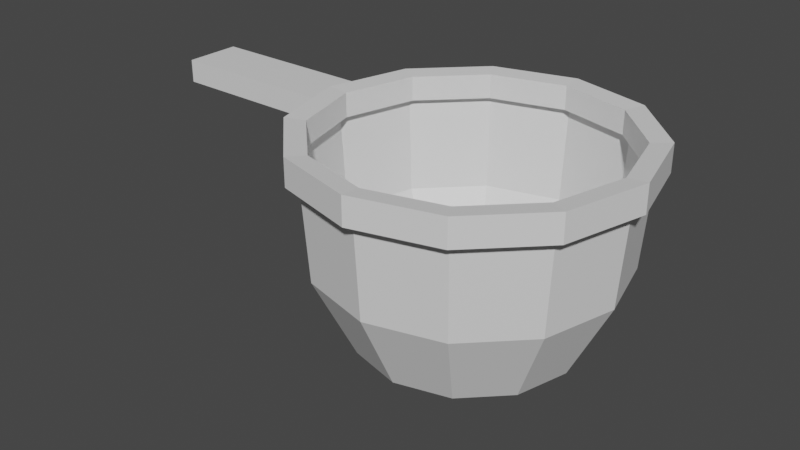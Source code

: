 # Source: catcher.blend  (saved by Blender 2.93.21; exported with 4.5.12 LTS)
import bpy
from mathutils import Matrix  # noqa: F401  (used for matrix-valued properties, if any)

bpy.ops.wm.read_factory_settings(use_empty=True)
scene = bpy.context.scene
scene.name = 'Scene'

# ---- collections
col_collection = bpy.data.collections.new('Collection'); scene.collection.children.link(col_collection)

# ---- materials (node trees are filled in below, after node groups)
mat_catcher = bpy.data.materials.new('catcher')
mat_catcher.use_transparent_shadow = False
mat_woodsz = bpy.data.materials.new('woodsz')
mat_woodsz.use_transparent_shadow = False

# ---- material node trees
mat_catcher.use_nodes = True; mat_catcher.node_tree.nodes.clear()
_N = mat_catcher.node_tree.nodes; _L = mat_catcher.node_tree.links
n0 = _N.new('ShaderNodeBsdfPrincipled'); n0.name = 'Principled BSDF'; n0.location = (10, 300)
n0.distribution = 'GGX'
n0.subsurface_method = 'BURLEY'
n0.inputs[3].default_value = 1.45
n0.inputs[27].default_value = (0.0, 0.0, 0.0, 1.0)
n0.inputs[28].default_value = 1.0
n1 = _N.new('ShaderNodeOutputMaterial'); n1.name = 'Material Output'; n1.location = (300, 300)
_L.new(n0.outputs[0], n1.inputs[0])
n1.is_active_output = True
mat_woodsz.use_nodes = True; mat_woodsz.node_tree.nodes.clear()
_N = mat_woodsz.node_tree.nodes; _L = mat_woodsz.node_tree.links
n0 = _N.new('ShaderNodeBsdfPrincipled'); n0.name = 'Principled BSDF'; n0.location = (10, 300)
n0.distribution = 'GGX'
n0.subsurface_method = 'BURLEY'
n0.inputs[3].default_value = 1.45
n0.inputs[27].default_value = (0.0, 0.0, 0.0, 1.0)
n0.inputs[28].default_value = 1.0
n1 = _N.new('ShaderNodeOutputMaterial'); n1.name = 'Material Output'; n1.location = (300, 300)
_L.new(n0.outputs[0], n1.inputs[0])
n1.is_active_output = True

# ---- world
world_world = bpy.data.worlds.new('World'); scene.world = world_world
world_world.use_nodes = True; world_world.node_tree.nodes.clear()
_N = world_world.node_tree.nodes; _L = world_world.node_tree.links
n0 = _N.new('ShaderNodeOutputWorld'); n0.name = 'World Output'; n0.location = (300, 300)
n1 = _N.new('ShaderNodeBackground'); n1.name = 'Background'; n1.location = (10, 300)
n1.inputs[0].default_value = (0.05088, 0.05088, 0.05088, 1.0)
_L.new(n1.outputs[0], n0.inputs[0])
n0.is_active_output = True
world_world.color = (0.05088, 0.05088, 0.05088)
world_world.use_sun_shadow = False
world_world.sun_shadow_jitter_overblur = 0.0

# ---- meshes
me_cylinder = bpy.data.meshes.new('Cylinder')
me_cylinder.from_pydata([(0.0, 1.0, -0.08253), (0.0, 1.0, 0.08253), (0.5, 0.866, -0.08253), (0.5, 0.866, 0.08253), (0.866, 0.5, -0.08253), (0.866, 0.5, 0.08253), (1.0, -4.371e-08, -0.08253), (1.0, -4.371e-08, 0.08253), (0.866, -0.5, -0.08253), (0.866, -0.5, 0.08253), (0.5, -0.866, -0.08253), (0.5, -0.866, 0.08253), (-8.742e-08, -1.0, -0.08253), (-8.742e-08, -1.0, 0.08253), (-0.5, -0.866, -0.08253), (-0.5, -0.866, 0.08253), (-0.866, -0.5, -0.08253), (-0.866, -0.5, 0.08253), (-1.0, 1.192e-08, -0.08253), (-1.0, 1.192e-08, 0.08253), (-0.866, 0.5, -0.08253), (-0.866, 0.5, 0.08253), (-0.5, 0.866, -0.08253), (-0.5, 0.866, 0.08253), (-1.791e-09, 0.8798, -0.07261), (0.4399, 0.7619, -0.07261), (0.4399, 0.7619, 0.07261), (-1.791e-09, 0.8798, 0.07261), (0.7619, 0.4399, -0.07261), (0.7619, 0.4399, 0.07261), (0.8798, -3.905e-08, -0.07261), (0.8798, -3.905e-08, 0.07261), (0.7619, -0.4399, -0.07261), (0.7619, -0.4399, 0.07261), (0.4399, -0.7619, -0.07261), (0.4399, -0.7619, 0.07261), (-7.871e-08, -0.8798, -0.07261), (-7.871e-08, -0.8798, 0.07261), (-0.4399, -0.7619, -0.07261), (-0.4399, -0.7619, 0.07261), (-0.7619, -0.4399, -0.07261), (-0.7619, -0.4399, 0.07261), (-0.8798, 9.894e-09, -0.07261), (-0.8798, 9.894e-09, 0.07261), (-0.7619, 0.4399, -0.07261), (-0.7619, 0.4399, 0.07261), (-0.4399, 0.7619, -0.07261), (-0.4399, 0.7619, 0.07261), (-1.98, -0.1683, -0.06832), (-1.98, -0.1683, 0.06832), (-1.98, 0.1683, -0.06832), (-1.98, 0.1683, 0.06832), (-0.9066, -0.1683, -0.06832), (-0.9066, -0.1683, 0.06832), (-0.9066, 0.1683, -0.06832), (-0.9066, 0.1683, 0.06832), (-8.613e-09, 0.6473, -1.127), (-0.3237, 0.5606, -1.127), (-9.784e-10, 0.9343, 0.007235), (-0.4438, 0.7687, -0.6423), (0.4672, 0.8092, 0.007235), (-0.7687, 0.4438, -0.6423), (0.8092, 0.4672, 0.007235), (-0.8876, 9.552e-09, -0.6423), (0.9343, -4.149e-08, 0.007235), (-0.7687, -0.4438, -0.6423), (0.8092, -0.4672, 0.007235), (-0.4438, -0.7687, -0.6423), (0.4672, -0.8092, 0.007235), (-7.932e-08, -0.8876, -0.6423), (-8.266e-08, -0.9343, 0.007235), (0.4438, -0.7687, -0.6423), (-0.4672, -0.8092, 0.007235), (0.7687, -0.4438, -0.6423), (-0.8092, -0.4672, 0.007235), (0.8876, -3.983e-08, -0.6423), (-0.9343, 1.049e-08, 0.007235), (0.7687, 0.4438, -0.6423), (-0.8092, 0.4672, 0.007235), (0.4438, 0.7687, -0.6423), (-0.4672, 0.8092, 0.007235), (-1.718e-09, 0.8876, -0.6423), (-0.5606, 0.3237, -1.127), (-0.6473, 5.28e-09, -1.127), (-0.5606, -0.3237, -1.127), (-0.3237, -0.5606, -1.127), (-6.521e-08, -0.6473, -1.127), (0.3237, -0.5606, -1.127), (0.5606, -0.3237, -1.127), (0.6473, -3.074e-08, -1.127), (0.5606, 0.3237, -1.127), (0.3237, 0.5606, -1.127), (-2.077e-08, 0.2584, -1.331), (0.1292, 0.2237, -1.331), (0.2237, 0.1292, -1.331), (0.2584, -1.504e-08, -1.331), (0.2237, -0.1292, -1.331), (0.1292, -0.2237, -1.331), (-4.335e-08, -0.2584, -1.331), (-0.1292, -0.2237, -1.331), (-0.2237, -0.1292, -1.331), (-0.2584, -6.623e-10, -1.331), (-0.2237, 0.1292, -1.331), (-0.1292, 0.2237, -1.331)], [], [(0, 1, 3, 2), (2, 3, 5, 4), (4, 5, 7, 6), (6, 7, 9, 8), (8, 9, 11, 10), (10, 11, 13, 12), (12, 13, 15, 14), (14, 15, 17, 16), (16, 17, 19, 18), (18, 19, 21, 20), (25, 28, 29, 26), (20, 21, 23, 22), (22, 23, 1, 0), (24, 25, 26, 27), (28, 30, 31, 29), (30, 32, 33, 31), (32, 34, 35, 33), (34, 36, 37, 35), (36, 38, 39, 37), (38, 40, 41, 39), (40, 42, 43, 41), (42, 44, 45, 43), (44, 46, 47, 45), (46, 24, 27, 47), (9, 33, 35, 11), (19, 43, 45, 21), (6, 30, 28, 4), (16, 40, 38, 14), (2, 25, 24, 0), (5, 29, 31, 7), (15, 39, 41, 17), (1, 27, 26, 3), (12, 36, 34, 10), (22, 46, 44, 20), (11, 35, 37, 13), (21, 45, 47, 23), (8, 32, 30, 6), (18, 42, 40, 16), (7, 31, 33, 9), (17, 41, 43, 19), (4, 28, 25, 2), (14, 38, 36, 12), (0, 24, 46, 22), (3, 26, 29, 5), (13, 37, 39, 15), (23, 47, 27, 1), (10, 34, 32, 8), (20, 44, 42, 18), (48, 49, 51, 50), (50, 51, 55, 54), (54, 55, 53, 52), (52, 53, 49, 48), (50, 54, 52, 48), (55, 51, 49, 53), (56, 91, 93, 92), (73, 71, 87, 88), (78, 80, 59, 61), (88, 87, 97, 96), (81, 79, 91, 56), (58, 60, 79, 81), (84, 83, 101, 100), (63, 61, 82, 83), (64, 66, 73, 75), (82, 57, 103, 102), (71, 69, 86, 87), (68, 70, 69, 71), (89, 88, 96, 95), (79, 77, 90, 91), (72, 74, 65, 67), (87, 86, 98, 97), (61, 59, 57, 82), (76, 78, 61, 63), (85, 84, 100, 99), (69, 67, 85, 86), (62, 64, 75, 77), (83, 82, 102, 101), (77, 75, 89, 90), (66, 68, 71, 73), (91, 90, 94, 93), (59, 81, 56, 57), (80, 58, 81, 59), (92, 93, 94, 95, 96, 97, 98, 99, 100, 101, 102, 103), (67, 65, 84, 85), (70, 72, 67, 69), (74, 76, 63, 65), (57, 56, 92, 103), (75, 73, 88, 89), (86, 85, 99, 98), (65, 63, 83, 84), (60, 62, 77, 79), (90, 89, 95, 94)])
me_cylinder.polygons.foreach_set('material_index', [1, 1, 1, 1, 1, 1, 1, 1, 1, 1, 1, 1, 1, 1, 1, 1, 1, 1, 1, 1, 1, 1, 1, 1, 1, 1, 1, 1, 1, 1, 1, 1, 1, 1, 1, 1, 1, 1, 1, 1, 1, 1, 1, 1, 1, 1, 1, 1, 1, 1, 1, 1, 1, 1, 0, 0, 0, 0, 0, 0, 0, 0, 0, 0, 0, 0, 0, 0, 0, 0, 0, 0, 0, 0, 0, 0, 0, 0, 0, 0, 0, 0, 0, 0, 0, 0, 0, 0, 0, 0, 0])
_uv = me_cylinder.uv_layers.new(name='UVMap')
_uv.uv.foreach_set('vector', [0.509, 0.9371, 0.509, 0.9371, 0.7354, 0.8764, 0.7354, 0.8764, 0.7354, 0.8764, 0.7354, 0.8764, 0.9011, 0.7107, 0.9011, 0.7107, 0.9011, 0.7107, 0.9011, 0.7107, 0.9617, 0.4844, 0.9617, 0.4844, 0.9617, 0.4844, 0.9617, 0.4844, 0.9011, 0.258, 0.9011, 0.258, 0.9011, 0.258, 0.9011, 0.258, 0.7354, 0.09234, 0.7354, 0.09234, 0.7354, 0.09234, 0.7354, 0.09234, 0.509, 0.0317, 0.509, 0.0317, 0.509, 0.0317, 0.509, 0.0317, 0.2827, 0.09234, 0.2827, 0.09234, 0.2827, 0.09234, 0.2827, 0.09234, 0.117, 0.258, 0.117, 0.258, 0.117, 0.258, 0.117, 0.258, 0.05636, 0.4844, 0.05636, 0.4844, 0.05636, 0.4844, 0.05636, 0.4844, 0.117, 0.7107, 0.117, 0.7107, 0.7082, 0.8293, 0.8539, 0.6835, 0.8539, 0.6835, 0.7082, 0.8293, 0.117, 0.7107, 0.117, 0.7107, 0.2827, 0.8764, 0.2827, 0.8764, 0.2827, 0.8764, 0.2827, 0.8764, 0.509, 0.9371, 0.509, 0.9371, 0.509, 0.8826, 0.7082, 0.8293, 0.7082, 0.8293, 0.509, 0.8826, 0.8539, 0.6835, 0.9073, 0.4844, 0.9073, 0.4844, 0.8539, 0.6835, 0.9073, 0.4844, 0.8539, 0.2852, 0.8539, 0.2852, 0.9073, 0.4844, 0.8539, 0.2852, 0.7082, 0.1395, 0.7082, 0.1395, 0.8539, 0.2852, 0.7082, 0.1395, 0.509, 0.08611, 0.509, 0.08611, 0.7082, 0.1395, 0.509, 0.08611, 0.3099, 0.1395, 0.3099, 0.1395, 0.509, 0.08611, 0.3099, 0.1395, 0.1641, 0.2852, 0.1641, 0.2852, 0.3099, 0.1395, 0.1641, 0.2852, 0.1108, 0.4844, 0.1108, 0.4844, 0.1641, 0.2852, 0.1108, 0.4844, 0.1641, 0.6835, 0.1641, 0.6835, 0.1108, 0.4844, 0.1641, 0.6835, 0.3099, 0.8293, 0.3099, 0.8293, 0.1641, 0.6835, 0.3099, 0.8293, 0.509, 0.8826, 0.509, 0.8826, 0.3099, 0.8293, 0.9011, 0.258, 0.8539, 0.2852, 0.7082, 0.1395, 0.7354, 0.09234, 0.05636, 0.4844, 0.1108, 0.4844, 0.1641, 0.6835, 0.117, 0.7107, 0.9617, 0.4844, 0.9073, 0.4844, 0.8539, 0.6835, 0.9011, 0.7107, 0.117, 0.258, 0.1641, 0.2852, 0.3099, 0.1395, 0.2827, 0.09234, 0.7354, 0.8764, 0.7082, 0.8293, 0.509, 0.8826, 0.509, 0.9371, 0.9011, 0.7107, 0.8539, 0.6835, 0.9073, 0.4844, 0.9617, 0.4844, 0.2827, 0.09234, 0.3099, 0.1395, 0.1641, 0.2852, 0.117, 0.258, 0.509, 0.9371, 0.509, 0.8826, 0.7082, 0.8293, 0.7354, 0.8764, 0.509, 0.0317, 0.509, 0.08611, 0.7082, 0.1395, 0.7354, 0.09234, 0.2827, 0.8764, 0.3099, 0.8293, 0.1641, 0.6835, 0.117, 0.7107, 0.7354, 0.09234, 0.7082, 0.1395, 0.509, 0.08611, 0.509, 0.0317, 0.117, 0.7107, 0.1641, 0.6835, 0.3099, 0.8293, 0.2827, 0.8764, 0.9011, 0.258, 0.8539, 0.2852, 0.9073, 0.4844, 0.9617, 0.4844, 0.05636, 0.4844, 0.1108, 0.4844, 0.1641, 0.2852, 0.117, 0.258, 0.9617, 0.4844, 0.9073, 0.4844, 0.8539, 0.2852, 0.9011, 0.258, 0.117, 0.258, 0.1641, 0.2852, 0.1108, 0.4844, 0.05636, 0.4844, 0.9011, 0.7107, 0.8539, 0.6835, 0.7082, 0.8293, 0.7354, 0.8764, 0.2827, 0.09234, 0.3099, 0.1395, 0.509, 0.08611, 0.509, 0.0317, 0.509, 0.9371, 0.509, 0.8826, 0.3099, 0.8293, 0.2827, 0.8764, 0.7354, 0.8764, 0.7082, 0.8293, 0.8539, 0.6835, 0.9011, 0.7107, 0.509, 0.0317, 0.509, 0.08611, 0.3099, 0.1395, 0.2827, 0.09234, 0.2827, 0.8764, 0.3099, 0.8293, 0.509, 0.8826, 0.509, 0.9371, 0.7354, 0.09234, 0.7082, 0.1395, 0.8539, 0.2852, 0.9011, 0.258, 0.117, 0.7107, 0.1641, 0.6835, 0.1108, 0.4844, 0.05636, 0.4844, -0.3872, 0.4082, -0.3872, 0.4082, -0.3872, 0.5606, -0.3872, 0.5606, -0.3872, 0.5606, -0.3872, 0.5606, 0.09866, 0.5606, 0.09866, 0.5606, 0.09866, 0.5606, 0.09866, 0.5606, 0.09866, 0.4082, 0.09866, 0.4082, 0.09866, 0.4082, 0.09866, 0.4082, -0.3872, 0.4082, -0.3872, 0.4082, -0.3872, 0.5606, 0.09866, 0.5606, 0.09866, 0.4082, -0.3872, 0.4082, 0.09866, 0.5606, -0.3872, 0.5606, -0.3872, 0.4082, 0.09866, 0.4082, 0.509, 0.7774, 0.6556, 0.7382, 0.5675, 0.5857, 0.509, 0.6013, 0.857, 0.2835, 0.7099, 0.1364, 0.6556, 0.2306, 0.7628, 0.3379, 0.08565, 0.7288, 0.2646, 0.9078, 0.3081, 0.8324, 0.1611, 0.6853, 0.7628, 0.3379, 0.6556, 0.2306, 0.5675, 0.3831, 0.6103, 0.4259, 0.509, 0.8862, 0.7099, 0.8324, 0.6556, 0.7382, 0.509, 0.7774, 0.509, 0.9733, 0.7535, 0.9078, 0.7099, 0.8324, 0.509, 0.8862, 0.2553, 0.3379, 0.216, 0.4844, 0.3921, 0.4844, 0.4078, 0.4259, 0.1072, 0.4844, 0.1611, 0.6853, 0.2553, 0.6309, 0.216, 0.4844, 0.9979, 0.4844, 0.9324, 0.2399, 0.857, 0.2835, 0.9108, 0.4844, 0.2553, 0.6309, 0.3625, 0.7382, 0.4506, 0.5857, 0.4078, 0.5429, 0.7099, 0.1364, 0.509, 0.08256, 0.509, 0.1913, 0.6556, 0.2306, 0.7535, 0.061, 0.509, -0.004501, 0.509, 0.08256, 0.7099, 0.1364, 0.8021, 0.4844, 0.7628, 0.3379, 0.6103, 0.4259, 0.626, 0.4844, 0.7099, 0.8324, 0.857, 0.6853, 0.7628, 0.6309, 0.6556, 0.7382, 0.2646, 0.061, 0.08565, 0.2399, 0.1611, 0.2835, 0.3081, 0.1364, 0.6556, 0.2306, 0.509, 0.1913, 0.509, 0.3674, 0.5675, 0.3831, 0.1611, 0.6853, 0.3081, 0.8324, 0.3625, 0.7382, 0.2553, 0.6309, 0.02016, 0.4844, 0.08565, 0.7288, 0.1611, 0.6853, 0.1072, 0.4844, 0.3625, 0.2306, 0.2553, 0.3379, 0.4078, 0.4259, 0.4506, 0.3831, 0.509, 0.08256, 0.3081, 0.1364, 0.3625, 0.2306, 0.509, 0.1913, 0.9324, 0.7288, 0.9979, 0.4844, 0.9108, 0.4844, 0.857, 0.6853, 0.216, 0.4844, 0.2553, 0.6309, 0.4078, 0.5429, 0.3921, 0.4844, 0.857, 0.6853, 0.9108, 0.4844, 0.8021, 0.4844, 0.7628, 0.6309, 0.9324, 0.2399, 0.7535, 0.061, 0.7099, 0.1364, 0.857, 0.2835, 0.6556, 0.7382, 0.7628, 0.6309, 0.6103, 0.5429, 0.5675, 0.5857, 0.3081, 0.8324, 0.509, 0.8862, 0.509, 0.7774, 0.3625, 0.7382, 0.2646, 0.9078, 0.509, 0.9733, 0.509, 0.8862, 0.3081, 0.8324, 0.509, 0.6013, 0.5675, 0.5857, 0.6103, 0.5429, 0.626, 0.4844, 0.6103, 0.4259, 0.5675, 0.3831, 0.509, 0.3674, 0.4506, 0.3831, 0.4078, 0.4259, 0.3921, 0.4844, 0.4078, 0.5429, 0.4506, 0.5857, 0.3081, 0.1364, 0.1611, 0.2835, 0.2553, 0.3379, 0.3625, 0.2306, 0.509, -0.004501, 0.2646, 0.061, 0.3081, 0.1364, 0.509, 0.08256, 0.08565, 0.2399, 0.02016, 0.4844, 0.1072, 0.4844, 0.1611, 0.2835, 0.3625, 0.7382, 0.509, 0.7774, 0.509, 0.6013, 0.4506, 0.5857, 0.9108, 0.4844, 0.857, 0.2835, 0.7628, 0.3379, 0.8021, 0.4844, 0.509, 0.1913, 0.3625, 0.2306, 0.4506, 0.3831, 0.509, 0.3674, 0.1611, 0.2835, 0.1072, 0.4844, 0.216, 0.4844, 0.2553, 0.3379, 0.7535, 0.9078, 0.9324, 0.7288, 0.857, 0.6853, 0.7099, 0.8324, 0.7628, 0.6309, 0.8021, 0.4844, 0.626, 0.4844, 0.6103, 0.5429])
me_cylinder.materials.append(mat_catcher)
me_cylinder.materials.append(mat_woodsz)
me_cylinder.use_remesh_fix_poles = True
me_cylinder.use_remesh_preserve_attributes = False
me_cylinder.update()

# ---- objects
ob_cylinder = bpy.data.objects.new('Cylinder', me_cylinder)

# ---- transforms, parenting, visibility, modifiers, constraints
ob_cylinder.location = (0.0, 0.0, 0.0)

# ---- collection membership
col_collection.objects.link(ob_cylinder)

# ---- scene / render settings (as saved in the file)
scene.frame_start = 1; scene.frame_end = 250; scene.frame_set(1)
scene.render.engine = 'BLENDER_EEVEE_NEXT'
scene.cycles.use_denoising = False
scene.cycles.samples = 128
scene.cycles.sampling_pattern = 'TABULATED_SOBOL'
scene.cycles.use_adaptive_sampling = False
scene.cycles.use_light_tree = False
scene.view_settings.view_transform = 'Filmic'
bpy.context.view_layer.update()

# ---- added for rendering (the .blend has no active camera and no usable light): camera, sun
cam_auto = bpy.data.cameras.new('AutoCamera')
cam_auto.lens = 50.0
cam_auto.sensor_width = 36.0
cam_auto.clip_end = 1000.0
ob_auto_camera = bpy.data.objects.new('AutoCamera', cam_auto)
scene.collection.objects.link(ob_auto_camera)
ob_auto_camera.location = (3.07869, -4.2823, 2.23076)
ob_auto_camera.rotation_euler = (1.09748, -7.21219e-08, 0.694738)
scene.camera = ob_auto_camera
light_auto_sun = bpy.data.lights.new('AutoSun', 'SUN')
light_auto_sun.energy = 3.0
light_auto_sun.angle = 0.0523599
ob_auto_sun = bpy.data.objects.new('AutoSun', light_auto_sun)
scene.collection.objects.link(ob_auto_sun)
ob_auto_sun.rotation_euler = (0.872665, 0.174533, 0.523599)
bpy.context.view_layer.update()
